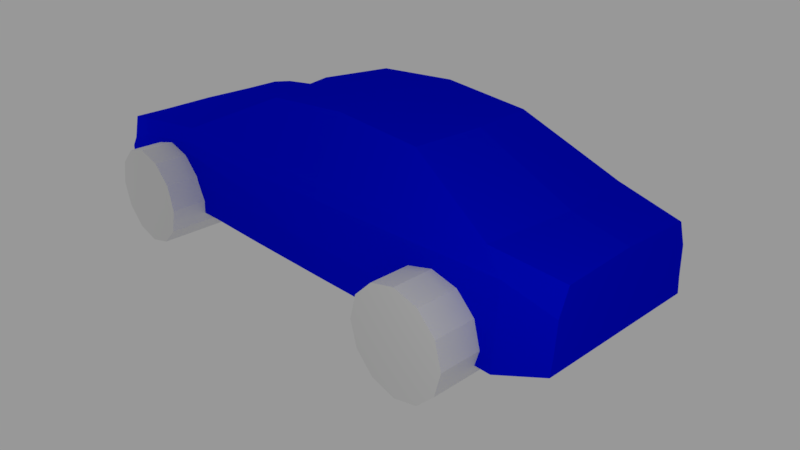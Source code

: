 # Source: Car.blend  (saved by Blender 2.78.0; exported with 4.5.12 LTS)
import bpy
from mathutils import Matrix  # noqa: F401  (used for matrix-valued properties, if any)

bpy.ops.wm.read_factory_settings(use_empty=True)
scene = bpy.context.scene
scene.name = 'Scene'

# ---- collections
col_collection_1 = bpy.data.collections.new('Collection 1'); scene.collection.children.link(col_collection_1)

# ---- materials (node trees are filled in below, after node groups)
mat_wheel_mat = bpy.data.materials.new('Wheel_mat')
mat_wheel_mat.alpha_threshold = 0.0
mat_wheel_mat.use_transparent_shadow = False
mat_wheel_mat.diffuse_color = (0.0, 0.0, 0.0, 1.0)
mat_wheel_mat.roughness = 0.5
mat_car_body = bpy.data.materials.new('Car_body')
mat_car_body.alpha_threshold = 0.0
mat_car_body.use_transparent_shadow = False
mat_car_body.diffuse_color = (0.0, 0.003671, 0.8, 1.0)
mat_car_body.roughness = 0.5
mat_car_body.line_color = (0.0, 0.0, 0.0, 1.0)

# ---- material node trees

# ---- world
world_world = bpy.data.worlds.new('World'); scene.world = world_world
world_world.color = (0.3147, 0.3147, 0.3147)
world_world.use_sun_shadow = False
world_world.sun_shadow_jitter_overblur = 0.0
world_world.cycles.sampling_method = 'MANUAL'

# ---- cameras
cam_camera = bpy.data.cameras.new('Camera')
cam_camera.clip_end = 100.0
cam_camera.lens = 35.0
cam_camera.sensor_width = 32.0
cam_camera.sensor_height = 18.0
cam_camera.ortho_scale = 7.314
cam_camera.dof.focus_distance = 0.0
cam_camera.dof.aperture_fstop = 128.0

# ---- lights
light_lamp_001 = bpy.data.lights.new('Lamp.001', 'POINT')
light_lamp_001.transmission_factor = 0.0
light_lamp_001.cutoff_distance = 30.0
light_lamp_001.energy = 100.0
light_lamp_001.shadow_buffer_clip_start = 1.001
light_lamp_001.shadow_soft_size = 0.1
light_lamp_001.shadow_maximum_resolution = 0.006
light_lamp_001.use_absolute_resolution = True
light_lamp = bpy.data.lights.new('Lamp', 'POINT')
light_lamp.transmission_factor = 0.0
light_lamp.cutoff_distance = 30.0
light_lamp.energy = 100.0
light_lamp.shadow_buffer_clip_start = 1.001
light_lamp.shadow_soft_size = 0.1
light_lamp.shadow_maximum_resolution = 0.006
light_lamp.use_absolute_resolution = True

# ---- meshes
me_cylinder_004 = bpy.data.meshes.new('Cylinder.004')
me_cylinder_004.from_pydata([(0.0, 0.6, -0.15), (0.0, 0.6, 0.15), (0.3, 0.5196, -0.15), (0.3, 0.5196, 0.15), (0.5196, 0.3, -0.15), (0.5196, 0.3, 0.15), (0.6, -2.623e-08, -0.15), (0.6, -2.623e-08, 0.15), (0.5196, -0.3, -0.15), (0.5196, -0.3, 0.15), (0.3, -0.5196, -0.15), (0.3, -0.5196, 0.15), (9.06e-08, -0.6, -0.15), (9.06e-08, -0.6, 0.15), (-0.3, -0.5196, -0.15), (-0.3, -0.5196, 0.15), (-0.5196, -0.3, -0.15), (-0.5196, -0.3, 0.15), (-0.6, -2.789e-07, -0.15), (-0.6, -2.789e-07, 0.15), (-0.5196, 0.3, -0.15), (-0.5196, 0.3, 0.15), (-0.3, 0.5196, -0.15), (-0.3, 0.5196, 0.15), (0.2302, 0.3988, 0.15), (-1.04e-08, 0.4605, 0.15), (0.3988, 0.2302, 0.15), (0.4605, -4.208e-08, 0.15), (0.3988, -0.2302, 0.15), (0.2302, -0.3988, 0.15), (5.913e-08, -0.4605, 0.15), (-0.2302, -0.3988, 0.15), (-0.3988, -0.2302, 0.15), (-0.4605, -2.36e-07, 0.15), (-0.3988, 0.2302, 0.15), (-0.2302, 0.3988, 0.15)], [], [(0, 1, 3, 2), (2, 3, 5, 4), (4, 5, 7, 6), (6, 7, 9, 8), (8, 9, 11, 10), (10, 11, 13, 12), (12, 13, 15, 14), (14, 15, 17, 16), (16, 17, 19, 18), (18, 19, 21, 20), (15, 13, 30, 31), (20, 21, 23, 22), (22, 23, 1, 0), (0, 2, 4, 6, 8, 10, 12, 14, 16, 18, 20, 22), (24, 25, 35, 34, 33, 32, 31, 30, 29, 28, 27, 26), (13, 11, 29, 30), (11, 9, 28, 29), (9, 7, 27, 28), (1, 23, 35, 25), (3, 1, 25, 24), (7, 5, 26, 27), (23, 21, 34, 35), (5, 3, 24, 26), (21, 19, 33, 34), (19, 17, 32, 33), (17, 15, 31, 32)])
_uv = me_cylinder_004.uv_layers.new(name='UVMap')
_uv.uv.foreach_set('vector', [0.9135, 0.1141, 0.8894, 0.1141, 0.8894, 0.09222, 0.9135, 0.09222, 0.9135, 0.09222, 0.8894, 0.09222, 0.8894, 0.07329, 0.9135, 0.07329, 0.9135, 0.07329, 0.8894, 0.07329, 0.8894, 0.06235, 0.9135, 0.06235, 0.8894, 0.133, 0.9135, 0.133, 0.9135, 0.1439, 0.8894, 0.1439, 0.8894, 0.1439, 0.9135, 0.1439, 0.9135, 0.1629, 0.8894, 0.1629, 0.8894, 0.1629, 0.9135, 0.1629, 0.9135, 0.1847, 0.8894, 0.1847, 0.8894, 0.1847, 0.9135, 0.1847, 0.9135, 0.2037, 0.8894, 0.2037, 0.9135, 0.06235, 0.9376, 0.06235, 0.9376, 0.07329, 0.9135, 0.07329, 0.9135, 0.07329, 0.9376, 0.07329, 0.9376, 0.09222, 0.9135, 0.09222, 0.9135, 0.09222, 0.9376, 0.09222, 0.9376, 0.1141, 0.9135, 0.1141, 0.2656, 0.09511, 0.4972, 0.03304, 0.4972, 0.1408, 0.3194, 0.1884, 0.9135, 0.1141, 0.9376, 0.1141, 0.9376, 0.133, 0.9135, 0.133, 0.9135, 0.133, 0.8894, 0.133, 0.8894, 0.1141, 0.9135, 0.1141, 0.7963, 0.09222, 0.8088, 0.07329, 0.8304, 0.06235, 0.8554, 0.06235, 0.877, 0.07329, 0.8894, 0.09222, 0.8894, 0.1141, 0.877, 0.133, 0.8554, 0.1439, 0.8304, 0.1439, 0.8088, 0.133, 0.7963, 0.1141, 0.675, 0.8042, 0.4972, 0.8518, 0.3194, 0.8042, 0.1893, 0.6741, 0.1417, 0.4963, 0.1893, 0.3185, 0.3194, 0.1884, 0.4972, 0.1408, 0.675, 0.1884, 0.8051, 0.3185, 0.8527, 0.4963, 0.8051, 0.6741, 0.4972, 0.03304, 0.7288, 0.09511, 0.675, 0.1884, 0.4972, 0.1408, 0.7288, 0.09511, 0.8984, 0.2647, 0.8051, 0.3185, 0.675, 0.1884, 0.8984, 0.2647, 0.9605, 0.4963, 0.8527, 0.4963, 0.8051, 0.3185, 0.4972, 0.9596, 0.2656, 0.8975, 0.3194, 0.8042, 0.4972, 0.8518, 0.7288, 0.8975, 0.4972, 0.9596, 0.4972, 0.8518, 0.675, 0.8042, 0.9605, 0.4963, 0.8984, 0.7279, 0.8051, 0.6741, 0.8527, 0.4963, 0.2656, 0.8975, 0.09599, 0.7279, 0.1893, 0.6741, 0.3194, 0.8042, 0.8984, 0.7279, 0.7288, 0.8975, 0.675, 0.8042, 0.8051, 0.6741, 0.09599, 0.7279, 0.03393, 0.4963, 0.1417, 0.4963, 0.1893, 0.6741, 0.03393, 0.4963, 0.09599, 0.2647, 0.1893, 0.3185, 0.1417, 0.4963, 0.09599, 0.2647, 0.2656, 0.09511, 0.3194, 0.1884, 0.1893, 0.3185])
me_cylinder_004.materials.append(mat_wheel_mat)
me_cylinder_004.use_remesh_preserve_volume = False
me_cylinder_004.use_remesh_preserve_attributes = False
me_cylinder_004.use_mirror_vertex_groups = False
me_cylinder_004.update()
me_cylinder_003 = bpy.data.meshes.new('Cylinder.003')
me_cylinder_003.from_pydata([(0.0, 0.6, -0.5), (0.0, 0.6, 0.5), (0.3, 0.5196, -0.5), (0.3, 0.5196, 0.5), (0.5196, 0.3, -0.5), (0.5196, 0.3, 0.5), (0.6, -2.623e-08, -0.5), (0.6, -2.623e-08, 0.5), (0.5196, -0.3, -0.5), (0.5196, -0.3, 0.5), (0.3, -0.5196, -0.5), (0.3, -0.5196, 0.5), (9.06e-08, -0.6, -0.5), (9.06e-08, -0.6, 0.5), (-0.3, -0.5196, -0.5), (-0.3, -0.5196, 0.5), (-0.5196, -0.3, -0.5), (-0.5196, -0.3, 0.5), (-0.6, -2.789e-07, -0.5), (-0.6, -2.789e-07, 0.5), (-0.5196, 0.3, -0.5), (-0.5196, 0.3, 0.5), (-0.3, 0.5196, -0.5), (-0.3, 0.5196, 0.5)], [], [(0, 1, 3, 2), (2, 3, 5, 4), (4, 5, 7, 6), (6, 7, 9, 8), (8, 9, 11, 10), (10, 11, 13, 12), (12, 13, 15, 14), (14, 15, 17, 16), (16, 17, 19, 18), (18, 19, 21, 20), (3, 1, 23, 21, 19, 17, 15, 13, 11, 9, 7, 5), (20, 21, 23, 22), (22, 23, 1, 0), (0, 2, 4, 6, 8, 10, 12, 14, 16, 18, 20, 22)])
me_cylinder_003.use_remesh_preserve_volume = False
me_cylinder_003.use_remesh_preserve_attributes = False
me_cylinder_003.use_mirror_vertex_groups = False
me_cylinder_003.update()
me_cylinder_002 = bpy.data.meshes.new('Cylinder.002')
me_cylinder_002.from_pydata([(0.0, 0.6, -0.5), (0.0, 0.6, 0.5), (0.3, 0.5196, -0.5), (0.3, 0.5196, 0.5), (0.5196, 0.3, -0.5), (0.5196, 0.3, 0.5), (0.6, -2.623e-08, -0.5), (0.6, -2.623e-08, 0.5), (0.5196, -0.3, -0.5), (0.5196, -0.3, 0.5), (0.3, -0.5196, -0.5), (0.3, -0.5196, 0.5), (9.06e-08, -0.6, -0.5), (9.06e-08, -0.6, 0.5), (-0.3, -0.5196, -0.5), (-0.3, -0.5196, 0.5), (-0.5196, -0.3, -0.5), (-0.5196, -0.3, 0.5), (-0.6, -2.789e-07, -0.5), (-0.6, -2.789e-07, 0.5), (-0.5196, 0.3, -0.5), (-0.5196, 0.3, 0.5), (-0.3, 0.5196, -0.5), (-0.3, 0.5196, 0.5)], [], [(0, 1, 3, 2), (2, 3, 5, 4), (4, 5, 7, 6), (6, 7, 9, 8), (8, 9, 11, 10), (10, 11, 13, 12), (12, 13, 15, 14), (14, 15, 17, 16), (16, 17, 19, 18), (18, 19, 21, 20), (3, 1, 23, 21, 19, 17, 15, 13, 11, 9, 7, 5), (20, 21, 23, 22), (22, 23, 1, 0), (0, 2, 4, 6, 8, 10, 12, 14, 16, 18, 20, 22)])
me_cylinder_002.use_remesh_preserve_volume = False
me_cylinder_002.use_remesh_preserve_attributes = False
me_cylinder_002.use_mirror_vertex_groups = False
me_cylinder_002.update()
me_cube = bpy.data.meshes.new('Cube')
me_cube.from_pydata([(2.094, -0.2512, -0.6594), (-2.066, -0.2866, -0.7478), (2.094, -0.211, 0.2442), (-2.001, -0.2727, 0.006796), (-0.3986, -0.2846, -0.8854), (-0.3402, -0.2003, 0.9091), (0.8129, -0.2769, -0.8854), (0.9545, -0.1927, 0.938), (-0.8902, -0.2846, -0.8854), (-1.116, -0.2833, 0.2556), (1.753, -0.2765, -0.8854), (1.615, -0.2429, 0.3756), (2.094, -0.0003102, -0.6594), (-2.083, -0.0003105, -0.7478), (2.094, -0.0003103, 0.2884), (-2.018, -0.0003103, 0.006796), (-0.4242, -0.0003102, 0.9355), (-0.3986, -0.0003104, -0.8854), (1.099, -0.0003103, -0.8854), (1.016, -0.0003103, 0.9645), (-1.2, -0.0003102, 0.2556), (-0.9207, -0.0003104, -0.8854), (1.704, -0.0003102, 0.4262), (1.624, -0.0003102, -0.8854), (1.003, -0.2696, 0.3189), (-0.3986, -0.2833, 0.268), (0.3357, -0.2808, -0.8854), (0.3071, -0.1965, 1.019), (0.35, -0.0003103, -0.8854), (0.2956, -0.0003103, 1.078), (0.3024, -0.2795, 0.2934), (0.3198, -0.2914, 0.1241), (1.774, -0.2679, 0.1553), (0.9203, -0.2867, 0.1456), (-1.089, -0.2972, 0.08423), (-0.3986, -0.2972, 0.08016), (2.094, -0.2383, -0.0622), (-2.001, -0.2866, -0.2901), (2.094, -0.0003103, -0.0622), (2.094, -0.1054, 0.2664), (2.094, -0.1133, -0.0622), (-2.018, -0.0003103, -0.2901), (-2.001, -0.1722, -0.2901), (-2.001, -0.1582, 0.006796), (-2.079, -0.0003104, -0.4419), (-2.062, -0.2866, -0.4419), (-1.812, -0.0003103, 0.08678), (-1.736, -0.2972, -0.116), (-1.736, -0.2972, -0.8854), (-1.812, -0.2833, 0.0818), (-0.3986, -0.2972, -0.4419), (1.762, -0.2729, -0.4419), (0.3287, -0.2925, -0.4419), (2.094, -0.2443, -0.4419), (-1.736, -0.2972, -0.4419), (0.7996, -0.2884, -0.4419), (-0.8969, -0.2972, -0.4419), (1.767, -0.2707, -0.1856), (-0.8996, -0.2972, -0.2647), (-0.3986, -0.2972, -0.2457), (2.094, -0.2401, -0.1765), (-1.736, -0.2972, -0.2828), (0.3253, -0.2921, -0.2256), (0.7925, -0.2877, -0.2088)], [], [(8, 56, 54, 48), (26, 52, 50, 4), (10, 51, 55, 6), (4, 50, 56, 8), (0, 53, 51, 10), (0, 10, 23, 12), (2, 39, 14, 22, 11), (4, 8, 21, 17), (5, 16, 20, 9), (11, 22, 19, 7), (10, 6, 18, 23), (26, 4, 17, 28), (27, 29, 16, 5), (2, 36, 40, 39), (1, 45, 44, 13), (9, 20, 46, 49), (8, 48, 1, 13, 21), (25, 30, 27, 5), (30, 24, 7, 27), (24, 11, 7), (9, 25, 5), (7, 19, 29, 27), (6, 26, 28, 18), (6, 55, 52, 26), (35, 31, 30, 25), (33, 32, 11, 24), (31, 33, 24, 30), (34, 35, 25, 9), (37, 47, 49, 3), (32, 36, 2, 11), (38, 40, 36, 60, 53, 0, 12), (39, 40, 38, 14), (41, 42, 43, 15), (43, 42, 37, 3), (44, 45, 37, 42, 41), (49, 47, 34, 9), (49, 46, 15, 43, 3), (48, 54, 45, 1), (55, 51, 57, 63), (52, 55, 63, 62), (56, 50, 59, 58), (54, 56, 58, 61), (45, 54, 61, 37), (51, 53, 60, 57), (50, 52, 62, 59), (62, 63, 33, 31), (57, 60, 36, 32), (58, 59, 35, 34), (59, 62, 31, 35), (61, 58, 34, 47), (63, 57, 32, 33), (37, 61, 47)])
me_cube.polygons.foreach_set('use_smooth', [0, 0, 0, 0, 0, 0, 0, 0, 0, 0, 0, 0, 1, 0, 0, 1, 0, 0, 0, 0, 0, 1, 0, 0, 0, 0, 0, 0, 0, 0, 0, 0, 0, 0, 0, 0, 1, 0, 0, 0, 0, 0, 0, 0, 0, 0, 0, 0, 0, 0, 0, 0])
_k = set([(8, 56), (9, 34), (34, 58), (56, 58)])
me_cube.attributes.new('sharp_edge', 'BOOLEAN', 'EDGE').data.foreach_set('value', [ (min(e.vertices), max(e.vertices)) in _k for e in me_cube.edges])
_uv = me_cube.uv_layers.new(name='UVMap')
_uv.uv.foreach_set('vector', [0.2815, 0.6571, 0.2799, 0.7347, 0.07903, 0.7347, 0.07906, 0.6571, 0.575, 0.657, 0.5733, 0.7347, 0.3992, 0.7347, 0.3992, 0.657, 0.9143, 0.6571, 0.9164, 0.7347, 0.686, 0.7347, 0.6892, 0.6571, 0.3992, 0.657, 0.3992, 0.7347, 0.2799, 0.7347, 0.2815, 0.6571, 0.996, 0.6573, 0.996, 0.7349, 0.9164, 0.7347, 0.9143, 0.6571, 5.96e-08, 0.115, 0.08162, 0.1063, 0.1124, 0.201, 0.0, 0.201, 0.9797, 0.4637, 0.9803, 0.5007, 0.981, 0.5375, 0.8866, 0.5506, 0.8639, 0.4665, 0.5967, 0.09918, 0.7144, 0.09918, 0.7217, 0.201, 0.5967, 0.201, 0.3923, 0.5355, 0.3737, 0.6052, 0.1936, 0.5652, 0.2114, 0.4694, 0.8639, 0.4665, 0.8866, 0.5506, 0.7177, 0.5942, 0.7018, 0.5283, 0.08162, 0.1063, 0.3067, 0.1018, 0.2383, 0.201, 0.1124, 0.201, 0.4209, 0.1005, 0.5967, 0.09918, 0.5967, 0.201, 0.4175, 0.201, 0.5463, 0.5385, 0.5447, 0.6085, 0.3737, 0.6052, 0.3923, 0.5355, 0.1534, 0.4361, 0.1221, 0.375, 0.2652, 0.375, 0.2742, 0.4405, 0.9482, 0.2162, 0.9454, 0.3219, 0.6114, 0.3215, 0.6142, 0.2157, 0.2114, 0.4694, 0.1936, 0.5652, 0.04873, 0.5591, 0.04647, 0.4637, 0.7144, 0.09918, 0.9169, 0.09918, 0.9959, 0.1028, 1.0, 0.201, 0.7217, 0.201, 0.3991, 0.859, 0.567, 0.8634, 0.5683, 0.991, 0.4133, 0.9717, 0.567, 0.8634, 0.7348, 0.8679, 0.7233, 0.9768, 0.5683, 0.991, 0.7348, 0.8679, 0.8813, 0.878, 0.7233, 0.9768, 0.2274, 0.8568, 0.3991, 0.859, 0.4133, 0.9717, 0.7018, 0.5283, 0.7177, 0.5942, 0.5447, 0.6085, 0.5463, 0.5385, 0.3067, 0.1018, 0.4209, 0.1005, 0.4175, 0.201, 0.2383, 0.201, 0.6892, 0.6571, 0.686, 0.7347, 0.5733, 0.7347, 0.575, 0.657, 0.3991, 0.826, 0.5711, 0.8337, 0.567, 0.8634, 0.3991, 0.859, 0.7149, 0.8375, 0.9192, 0.8393, 0.8813, 0.878, 0.7348, 0.8679, 0.5711, 0.8337, 0.7149, 0.8375, 0.7348, 0.8679, 0.567, 0.8634, 0.2338, 0.8268, 0.3991, 0.826, 0.3991, 0.859, 0.2274, 0.8568, 0.01555, 0.7613, 0.07902, 0.7917, 0.06092, 0.8264, 0.01557, 0.8134, 0.9192, 0.8393, 0.996, 0.8014, 0.996, 0.8552, 0.8813, 0.878, 0.3944, 0.375, 0.2652, 0.375, 0.1221, 0.375, 0.1201, 0.3522, 0.1154, 0.2993, 0.1075, 0.2108, 0.3944, 0.2108, 0.2742, 0.4405, 0.2652, 0.375, 0.3944, 0.375, 0.3944, 0.4449, 0.6162, 0.3591, 0.8147, 0.3595, 0.7966, 0.4302, 0.6142, 0.4298, 0.7966, 0.4302, 0.8147, 0.3595, 0.9461, 0.3595, 0.9281, 0.4302, 0.6114, 0.3215, 0.9454, 0.3219, 0.9482, 0.3595, 0.8151, 0.3595, 0.6142, 0.3591, 0.06092, 0.8264, 0.07902, 0.7917, 0.2338, 0.8268, 0.2274, 0.8568, 0.04647, 0.4637, 0.04873, 0.5591, -5.96e-08, 0.5554, 0.002764, 0.5022, 0.001832, 0.4638, 0.07906, 0.6571, 0.07903, 0.7347, 0.001088, 0.7348, -5.96e-08, 0.6572, 0.686, 0.7347, 0.9164, 0.7347, 0.9176, 0.7796, 0.6843, 0.7755, 0.5733, 0.7347, 0.686, 0.7347, 0.6843, 0.7755, 0.5724, 0.7725, 0.2799, 0.7347, 0.3992, 0.7347, 0.3991, 0.769, 0.2792, 0.7657, 0.07903, 0.7347, 0.2799, 0.7347, 0.2792, 0.7657, 0.07903, 0.7626, 0.001088, 0.7348, 0.07903, 0.7347, 0.07903, 0.7626, 0.01555, 0.7613, 0.9164, 0.7347, 0.996, 0.7349, 0.996, 0.7814, 0.9176, 0.7796, 0.3992, 0.7347, 0.5733, 0.7347, 0.5724, 0.7725, 0.3991, 0.769, 0.5724, 0.7725, 0.6843, 0.7755, 0.7149, 0.8375, 0.5711, 0.8337, 0.9176, 0.7796, 0.996, 0.7814, 0.996, 0.8014, 0.9192, 0.8393, 0.2792, 0.7657, 0.3991, 0.769, 0.3991, 0.826, 0.2338, 0.8268, 0.3991, 0.769, 0.5724, 0.7725, 0.5711, 0.8337, 0.3991, 0.826, 0.07903, 0.7626, 0.2792, 0.7657, 0.2338, 0.8268, 0.07902, 0.7917, 0.6843, 0.7755, 0.9176, 0.7796, 0.9192, 0.8393, 0.7149, 0.8375, 0.01555, 0.7613, 0.07903, 0.7626, 0.07902, 0.7917])
me_cube.materials.append(mat_car_body)
me_cube.use_remesh_preserve_volume = False
me_cube.use_remesh_preserve_attributes = False
me_cube.use_mirror_vertex_groups = False
me_cube.update()

# ---- objects
ob_cylinder_002 = bpy.data.objects.new('Cylinder.002', me_cylinder_004)
ob_lamp_001 = bpy.data.objects.new('Lamp.001', light_lamp_001)
ob_cylinder_001 = bpy.data.objects.new('Cylinder.001', me_cylinder_003)
ob_cylinder = bpy.data.objects.new('Cylinder', me_cylinder_002)
ob_cube = bpy.data.objects.new('Cube', me_cube)
ob_lamp = bpy.data.objects.new('Lamp', light_lamp)
ob_camera = bpy.data.objects.new('Camera', cam_camera)

# ---- transforms, parenting, visibility, modifiers, constraints
ob_cylinder_002.location = (-2.413, -1.139, 0.541)
ob_cylinder_002.rotation_euler = (1.571, 0.0, 0.0)
ob_cylinder_002.scale = (0.8588, 0.8588, 1.155)
ob_cylinder_002.lineart.crease_threshold = 0.0
ob_lamp_001.location = (-7.682, -2.894, 1.632)
ob_lamp_001.rotation_euler = (0.6503, 0.05522, 1.866)
ob_lamp_001.lock_rotations_4d = False
ob_lamp_001.empty_display_type = 'ARROWS'
ob_lamp_001.color = (0.0, 0.0, 0.0, 0.0)
ob_lamp_001.lineart.crease_threshold = 0.0
ob_cylinder_001.location = (2.308, -1.184, 0.5456)
ob_cylinder_001.rotation_euler = (1.571, 0.0, 0.0)
ob_cylinder_001.scale = (1.069, 1.069, 1.069)
ob_cylinder_001.hide_viewport = True
ob_cylinder_001.lineart.crease_threshold = 0.0
ob_cylinder.location = (-2.432, -1.184, 0.5456)
ob_cylinder.rotation_euler = (1.571, 0.0, 0.0)
ob_cylinder.scale = (1.069, 1.069, 1.069)
ob_cylinder.hide_viewport = True
ob_cylinder.lineart.crease_threshold = 0.0
ob_cube.location = (0.0, 0.0, 1.236)
ob_cube.scale = (1.769, 4.334, 1.0)
ob_cube.lock_rotations_4d = False
ob_cube.empty_display_type = 'ARROWS'
ob_cube.lineart.crease_threshold = 0.0
_m = ob_cube.modifiers.new('Mirror', 'MIRROR')
_m.use_axis = (False, True, False)
_m = ob_cube.modifiers.new('Boolean', 'BOOLEAN')
_m.object = ob_cylinder
_m.solver = 'FAST'
_m = ob_cube.modifiers.new('Boolean.001', 'BOOLEAN')
_m.object = ob_cylinder_001
_m.solver = 'FAST'
ob_lamp.location = (4.931, -4.046, 3.618)
ob_lamp.rotation_euler = (0.6503, 0.05522, 1.866)
ob_lamp.lock_rotations_4d = False
ob_lamp.empty_display_type = 'ARROWS'
ob_lamp.color = (0.0, 0.0, 0.0, 0.0)
ob_lamp.lineart.crease_threshold = 0.0
ob_camera.location = (7.481, -6.508, 5.344)
ob_camera.rotation_euler = (1.109, 0.0, 0.8149)
ob_camera.lock_rotations_4d = False
ob_camera.empty_display_type = 'ARROWS'
ob_camera.color = (0.0, 0.0, 0.0, 0.0)
ob_camera.display_type = 'WIRE'
ob_camera.lineart.crease_threshold = 0.0

# ---- collection membership
col_collection_1.objects.link(ob_cylinder_002)
col_collection_1.objects.link(ob_lamp_001)
col_collection_1.objects.link(ob_cylinder_001)
col_collection_1.objects.link(ob_cylinder)
col_collection_1.objects.link(ob_cube)
col_collection_1.objects.link(ob_lamp)
col_collection_1.objects.link(ob_camera)

# ---- scene / render settings (as saved in the file)
scene.camera = ob_camera
scene.frame_start = 1; scene.frame_end = 250; scene.frame_set(1)
scene.render.engine = 'BLENDER_EEVEE_NEXT'
scene.render.resolution_percentage = 50
scene.render.dither_intensity = 0.0
scene.cycles.use_denoising = False
scene.cycles.samples = 128
scene.cycles.sampling_pattern = 'TABULATED_SOBOL'
scene.cycles.light_sampling_threshold = 0.0
scene.cycles.use_adaptive_sampling = False
scene.cycles.use_light_tree = False
scene.cycles.blur_glossy = 0.0
scene.cycles.sample_clamp_indirect = 0.0
scene.view_settings.view_transform = 'Standard'
bpy.context.view_layer.update()
